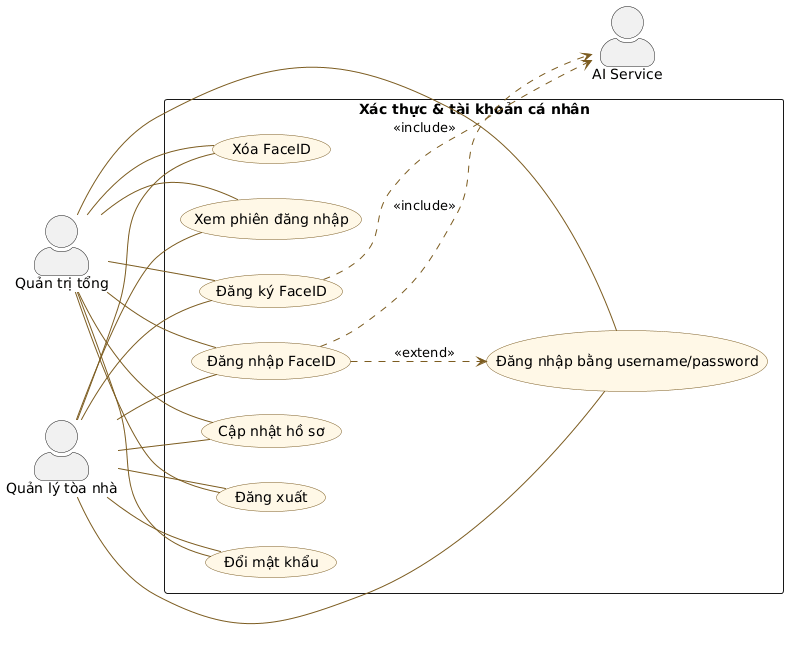

The diagram above was rendered by PlantUML. Its source (embedded in the PNG):
@startuml StayHub_Admin_Web_01_XacThuc_TaiKhoan
left to right direction
skinparam packageStyle rectangle
skinparam actorStyle awesome
skinparam usecase {
  BackgroundColor #FFF8E7
  BorderColor #7C5C20
  ArrowColor #7C5C20
}

actor "Quản trị tổng" as SuperAdmin
actor "Quản lý tòa nhà" as BuildingManager
actor "AI Service" as AI

rectangle "Xác thực & tài khoản cá nhân" {
  usecase "Đăng nhập bằng username/password" as Login
  usecase "Đăng nhập FaceID" as FaceLogin
  usecase "Xem phiên đăng nhập" as Me
  usecase "Đăng ký FaceID" as RegisterFace
  usecase "Xóa FaceID" as DeleteFace
  usecase "Đổi mật khẩu" as ChangePassword
  usecase "Cập nhật hồ sơ" as Profile
  usecase "Đăng xuất" as Logout
}

SuperAdmin -- Login
SuperAdmin -- FaceLogin
SuperAdmin -- Me
SuperAdmin -- RegisterFace
SuperAdmin -- DeleteFace
SuperAdmin -- ChangePassword
SuperAdmin -- Profile
SuperAdmin -- Logout

BuildingManager -- Login
BuildingManager -- FaceLogin
BuildingManager -- Me
BuildingManager -- RegisterFace
BuildingManager -- DeleteFace
BuildingManager -- ChangePassword
BuildingManager -- Profile
BuildingManager -- Logout

FaceLogin ..> Login : <<extend>>
FaceLogin ..> AI : <<include>>
RegisterFace ..> AI : <<include>>
@enduml